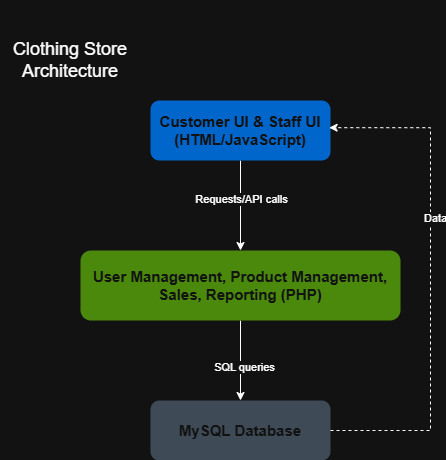

The diagram above was exported from draw.io. Its source (the exported page's mxGraphModel, read from the mxfile embedded in the PNG):
<mxGraphModel dx="625" dy="1898" grid="1" gridSize="10" guides="1" tooltips="1" connect="1" arrows="1" fold="1" page="1" pageScale="1" pageWidth="827" pageHeight="1169" math="0" shadow="0">
  <root>
    <mxCell id="0" />
    <mxCell id="1" parent="0" />
    <mxCell id="uUEEUfLKmYEBmViWCrnX-4" edge="1" parent="1" source="uUEEUfLKmYEBmViWCrnX-1" style="edgeStyle=orthogonalEdgeStyle;rounded=0;orthogonalLoop=1;jettySize=auto;html=1;entryX=0.5;entryY=0;entryDx=0;entryDy=0;" target="uUEEUfLKmYEBmViWCrnX-2">
      <mxGeometry relative="1" as="geometry" />
    </mxCell>
    <mxCell id="uUEEUfLKmYEBmViWCrnX-5" connectable="0" parent="uUEEUfLKmYEBmViWCrnX-4" style="edgeLabel;html=1;align=center;verticalAlign=middle;resizable=0;points=[];" value="Requests/API calls" vertex="1">
      <mxGeometry relative="1" x="-0.1616" as="geometry">
        <mxPoint as="offset" />
      </mxGeometry>
    </mxCell>
    <mxCell id="uUEEUfLKmYEBmViWCrnX-1" parent="1" style="rounded=1;whiteSpace=wrap;html=1;fillColor=light-dark(#0050EF,#0066CC);fontColor=#ffffff;strokeColor=none;shadow=0;glass=0;" value="&lt;font style=&quot;font-size: 15px;&quot;&gt;&lt;b&gt;Customer UI &amp;amp; Staff UI (HTML/JavaScript)&lt;/b&gt;&lt;/font&gt;" vertex="1">
      <mxGeometry height="60" width="180" x="170" y="90" as="geometry" />
    </mxCell>
    <mxCell id="uUEEUfLKmYEBmViWCrnX-6" edge="1" parent="1" source="uUEEUfLKmYEBmViWCrnX-2" style="edgeStyle=orthogonalEdgeStyle;rounded=0;orthogonalLoop=1;jettySize=auto;html=1;entryX=0.5;entryY=0;entryDx=0;entryDy=0;" target="uUEEUfLKmYEBmViWCrnX-3">
      <mxGeometry relative="1" as="geometry" />
    </mxCell>
    <mxCell id="uUEEUfLKmYEBmViWCrnX-7" connectable="0" parent="uUEEUfLKmYEBmViWCrnX-6" style="edgeLabel;html=1;align=center;verticalAlign=middle;resizable=0;points=[];" value="SQL queries" vertex="1">
      <mxGeometry relative="1" x="0.1432" y="3" as="geometry">
        <mxPoint as="offset" />
      </mxGeometry>
    </mxCell>
    <mxCell id="uUEEUfLKmYEBmViWCrnX-2" parent="1" style="rounded=1;whiteSpace=wrap;html=1;fillColor=#60a917;fontColor=#ffffff;strokeColor=none;" value="&lt;b&gt;&lt;font style=&quot;font-size: 15px;&quot;&gt;User Management, Product Management, Sales, Reporting (PHP)&lt;/font&gt;&lt;/b&gt;" vertex="1">
      <mxGeometry height="70" width="320" x="100" y="240" as="geometry" />
    </mxCell>
    <mxCell id="uUEEUfLKmYEBmViWCrnX-3" parent="1" style="rounded=1;whiteSpace=wrap;html=1;fillColor=light-dark(#647687, #3e4a56);fontColor=#ffffff;strokeColor=none;" value="&lt;font style=&quot;font-size: 15px;&quot;&gt;&lt;b&gt;MySQL Database&lt;/b&gt;&lt;/font&gt;" vertex="1">
      <mxGeometry height="60" width="180" x="170" y="390" as="geometry" />
    </mxCell>
    <mxCell id="uUEEUfLKmYEBmViWCrnX-8" edge="1" parent="1" style="edgeStyle=orthogonalEdgeStyle;rounded=0;orthogonalLoop=1;jettySize=auto;html=1;entryX=1.048;entryY=0.453;entryDx=0;entryDy=0;entryPerimeter=0;dashed=1;">
      <mxGeometry relative="1" as="geometry">
        <Array as="points">
          <mxPoint x="450" y="420" />
          <mxPoint x="450" y="117" />
        </Array>
        <mxPoint x="350" y="420" as="sourcePoint" />
        <mxPoint x="348.64" y="117.17999999999995" as="targetPoint" />
      </mxGeometry>
    </mxCell>
    <mxCell id="uUEEUfLKmYEBmViWCrnX-10" connectable="0" parent="uUEEUfLKmYEBmViWCrnX-8" style="edgeLabel;html=1;align=center;verticalAlign=middle;resizable=0;points=[];" value="Data" vertex="1">
      <mxGeometry relative="1" x="0.2428" y="-4" as="geometry">
        <mxPoint as="offset" />
      </mxGeometry>
    </mxCell>
    <mxCell id="uUEEUfLKmYEBmViWCrnX-12" parent="1" style="text;html=1;whiteSpace=wrap;strokeColor=none;fillColor=none;align=center;verticalAlign=middle;rounded=0;" value="&lt;font style=&quot;font-size: 18px;&quot;&gt;Clothing Store Architecture&lt;/font&gt;" vertex="1">
      <mxGeometry height="120" width="140" x="20" y="-10" as="geometry" />
    </mxCell>
  </root>
</mxGraphModel>